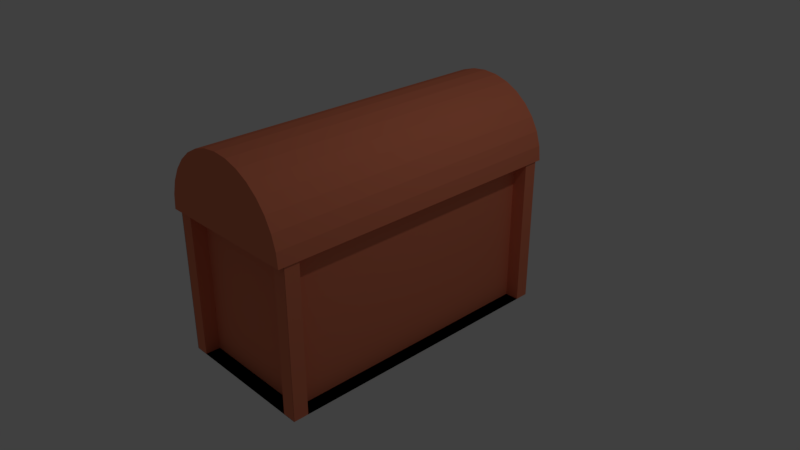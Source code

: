 # Source: Truhe_zu.blend  (saved by Blender 2.78.0; exported with 4.5.12 LTS)
import bpy
from mathutils import Matrix  # noqa: F401  (used for matrix-valued properties, if any)

bpy.ops.wm.read_factory_settings(use_empty=True)
scene = bpy.context.scene
scene.name = 'Scene'

# ---- collections
col_collection_1 = bpy.data.collections.new('Collection 1'); scene.collection.children.link(col_collection_1)

# ---- materials (node trees are filled in below, after node groups)
mat_material = bpy.data.materials.new('Material')
mat_material.alpha_threshold = 0.0
mat_material.use_transparent_shadow = False
mat_material.diffuse_color = (0.8, 0.2234, 0.1204, 1.0)
mat_material.roughness = 0.5
mat_material.line_color = (0.0, 0.0, 0.0, 1.0)

# ---- material node trees

# ---- world
world_world = bpy.data.worlds.new('World'); scene.world = world_world
world_world.color = (0.05088, 0.05088, 0.05088)
world_world.use_sun_shadow = False
world_world.sun_shadow_jitter_overblur = 0.0
world_world.cycles.sampling_method = 'MANUAL'

# ---- cameras
cam_camera = bpy.data.cameras.new('Camera')
cam_camera.clip_end = 100.0
cam_camera.lens = 35.0
cam_camera.sensor_width = 32.0
cam_camera.sensor_height = 18.0
cam_camera.ortho_scale = 7.314
cam_camera.dof.focus_distance = 0.0
cam_camera.dof.aperture_fstop = 128.0

# ---- lights
light_lamp = bpy.data.lights.new('Lamp', 'POINT')
light_lamp.transmission_factor = 0.0
light_lamp.cutoff_distance = 30.0
light_lamp.energy = 100.0
light_lamp.shadow_buffer_clip_start = 1.001
light_lamp.shadow_soft_size = 0.1
light_lamp.shadow_maximum_resolution = 0.006
light_lamp.use_absolute_resolution = True

# ---- meshes
me_cylinder = bpy.data.meshes.new('Cylinder')
me_cylinder.from_pydata([(1.0, 7.55e-08, -1.0), (1.0, 7.55e-08, 1.0), (0.9808, -0.1951, -1.0), (0.9808, -0.1951, 1.0), (0.9239, -0.3827, -1.0), (0.9239, -0.3827, 1.0), (0.8315, -0.5556, -1.0), (0.8315, -0.5556, 1.0), (0.7071, -0.7071, -1.0), (0.7071, -0.7071, 1.0), (0.5556, -0.8315, -1.0), (0.5556, -0.8315, 1.0), (0.3827, -0.9239, -1.0), (0.3827, -0.9239, 1.0), (0.1951, -0.9808, -1.0), (0.1951, -0.9808, 1.0), (-3.258e-07, -1.0, -1.0), (-3.258e-07, -1.0, 1.0), (-0.1951, -0.9808, -1.0), (-0.1951, -0.9808, 1.0), (-0.3827, -0.9239, -1.0), (-0.3827, -0.9239, 1.0), (-0.5556, -0.8315, -1.0), (-0.5556, -0.8315, 1.0), (-0.7071, -0.7071, -1.0), (-0.7071, -0.7071, 1.0), (-0.8315, -0.5556, -1.0), (-0.8315, -0.5556, 1.0), (-0.9239, -0.3827, -1.0), (-0.9239, -0.3827, 1.0), (-0.9808, -0.1951, -1.0), (-0.9808, -0.1951, 1.0), (-1.0, 9.656e-07, -1.0), (0.9904, -0.09755, -1.0), (0.9523, -0.2889, -1.0), (0.8777, -0.4691, -1.0), (0.7693, -0.6313, -1.0), (0.6313, -0.7693, -1.0), (0.4691, -0.8777, -1.0), (0.2889, -0.9523, -1.0), (0.09754, -0.9904, -1.0), (-0.09755, -0.9904, -1.0), (-0.2889, -0.9523, -1.0), (-0.4691, -0.8777, -1.0), (-0.6313, -0.7693, -1.0), (-0.7693, -0.6313, -1.0), (-0.8777, -0.4691, -1.0), (-0.9523, -0.2889, -1.0), (-0.9904, -0.09754, -1.0), (0.9904, -0.09755, -1.0), (0.9808, -0.1951, -1.0), (0.9523, -0.2889, -1.0), (0.9239, -0.3827, -1.0), (0.8777, -0.4691, -1.0), (0.8315, -0.5556, -1.0), (0.7693, -0.6313, -1.0), (0.7071, -0.7071, -1.0), (0.6313, -0.7693, -1.0), (0.5556, -0.8315, -1.0), (0.4691, -0.8777, -1.0), (0.3827, -0.9239, -1.0), (0.2889, -0.9523, -1.0), (0.1951, -0.9808, -1.0), (0.09754, -0.9904, -1.0), (-3.258e-07, -1.0, -1.0), (-0.09755, -0.9904, -1.0), (-0.1951, -0.9808, -1.0), (-0.2889, -0.9523, -1.0), (-0.3827, -0.9239, -1.0), (-0.4691, -0.8777, -1.0), (-0.5556, -0.8315, -1.0), (-0.6313, -0.7693, -1.0), (-0.7071, -0.7071, -1.0), (-0.7693, -0.6313, -1.0), (-0.8315, -0.5556, -1.0), (-0.8777, -0.4691, -1.0), (-0.9239, -0.3827, -1.0), (-0.9523, -0.2889, -1.0), (-0.9808, -0.1951, -1.0), (-0.9904, -0.09754, -1.0), (-0.9957, -0.1219, 0.9926), (-0.9953, -0.0003535, 1.007)], [(48, 32)], [(0, 1, 3, 2, 33), (2, 3, 5, 4, 34), (4, 5, 7, 6, 35), (6, 7, 9, 8, 36), (8, 9, 11, 10, 37), (10, 11, 13, 12, 38), (12, 13, 15, 14, 39), (14, 15, 17, 16, 40), (16, 17, 19, 18, 41), (18, 19, 21, 20, 42), (20, 21, 23, 22, 43), (22, 23, 25, 24, 44), (24, 25, 27, 26, 45), (26, 27, 29, 28, 46), (28, 29, 31, 30, 47), (33, 2, 50, 49), (42, 20, 68, 67), (2, 34, 51, 50), (4, 35, 53, 52), (34, 4, 52, 51), (6, 36, 55, 54), (43, 22, 70, 69), (8, 37, 57, 56), (10, 38, 59, 58), (35, 6, 54, 53), (12, 39, 61, 60), (44, 24, 72, 71), (14, 40, 63, 62), (16, 41, 65, 64), (36, 8, 56, 55), (18, 42, 67, 66), (45, 26, 74, 73), (20, 43, 69, 68), (22, 44, 71, 70), (37, 10, 58, 57), (24, 45, 73, 72), (46, 28, 76, 75), (26, 46, 75, 74), (28, 47, 77, 76), (38, 12, 60, 59), (30, 48, 79, 78), (47, 30, 78, 77), (39, 14, 62, 61), (40, 16, 64, 63), (41, 18, 66, 65), (32, 0, 49, 50, 51, 52, 53, 54, 55, 56, 57, 58, 59, 60, 61, 62, 63, 64, 65, 66, 67, 68, 69, 70, 71, 72, 73, 74, 75, 76, 77, 78, 79), (78, 31, 80, 81, 32, 79), (3, 1, 81, 80, 31, 29, 27, 25, 23, 21, 19, 17, 15, 13, 11, 9, 7, 5)])
me_cylinder.materials.append(mat_material)
me_cylinder.use_remesh_preserve_volume = False
me_cylinder.use_remesh_preserve_attributes = False
me_cylinder.use_mirror_vertex_groups = False
me_cylinder.update()
me_cube = bpy.data.meshes.new('Cube')
me_cube.from_pydata([(1.0, 1.0, -1.0), (1.0, -1.0, -1.0), (-1.0, -1.0, -1.0), (-1.0, 1.0, -1.0), (1.0, 1.0, 1.0), (1.0, -1.0, 1.0), (-1.0, -1.0, 1.0), (-1.0, 1.0, 1.0), (1.0, -1.001, -1.0), (-1.0, -1.001, -1.0), (1.0, -1.001, 1.0), (-1.0, -1.001, 1.0), (1.0, -1.001, -1.0), (-1.0, -1.001, -1.0), (1.0, -1.001, 1.0), (-1.0, -1.001, 1.0), (1.0, -0.9028, -1.0), (-1.0, -0.9028, -1.0), (1.0, -0.9028, 1.0), (-1.0, -0.9028, 1.0), (-0.8181, -1.0, -1.0), (-0.8181, 1.0, -1.0), (-0.8181, -1.0, 1.0), (-0.8181, 1.0, 1.0), (1.0, 0.9063, -1.0), (-1.0, 0.9063, -1.0), (1.0, 0.9063, 1.0), (-1.0, 0.9063, 1.0), (0.8078, 1.0, -1.0), (0.8078, -1.0, -1.0), (0.8078, 1.0, 1.0), (0.8078, -1.0, 1.0)], [], [(0, 1, 2, 3), (11, 9, 13, 15), (4, 5, 31, 30), (2, 1, 8, 9), (3, 2, 20, 21), (0, 3, 25, 24), (5, 6, 11, 10), (6, 2, 9, 11), (1, 5, 10, 8), (14, 15, 19, 18), (9, 8, 12, 13), (10, 11, 15, 14), (8, 10, 14, 12), (16, 18, 19, 17), (12, 14, 18, 16), (15, 13, 17, 19), (13, 12, 16, 17), (20, 22, 23, 21), (2, 6, 22, 20), (6, 7, 23, 22), (7, 3, 21, 23), (26, 24, 25, 27), (4, 0, 24, 26), (7, 4, 26, 27), (3, 7, 27, 25), (28, 30, 31, 29), (5, 1, 29, 31), (0, 4, 30, 28), (1, 0, 28, 29)])
me_cube.materials.append(mat_material)
me_cube.use_remesh_preserve_volume = False
me_cube.use_remesh_preserve_attributes = False
me_cube.use_mirror_vertex_groups = False
me_cube.update()

# ---- objects
ob_cylinder = bpy.data.objects.new('Cylinder', me_cylinder)
ob_cube = bpy.data.objects.new('Cube', me_cube)
ob_lamp = bpy.data.objects.new('Lamp', light_lamp)
ob_camera = bpy.data.objects.new('Camera', cam_camera)

# ---- transforms, parenting, visibility, modifiers, constraints
ob_cylinder.location = (0.01915, -0.01265, 1.001)
ob_cylinder.rotation_euler = (-1.566, -0.001911, 0.00131)
ob_cylinder.scale = (1.0, 1.001, 2.1)
ob_cylinder.lineart.crease_threshold = 0.0
ob_cube.location = (0.0, 0.0, 0.0)
ob_cube.scale = (1.0, 2.024, 1.0)
ob_cube.lock_rotations_4d = False
ob_cube.empty_display_type = 'ARROWS'
ob_cube.lineart.crease_threshold = 0.0
ob_lamp.location = (4.076, 1.005, 5.904)
ob_lamp.rotation_euler = (0.6503, 0.05522, 1.866)
ob_lamp.lock_rotations_4d = False
ob_lamp.empty_display_type = 'ARROWS'
ob_lamp.color = (0.0, 0.0, 0.0, 0.0)
ob_lamp.lineart.crease_threshold = 0.0
ob_camera.location = (7.481, -6.508, 5.344)
ob_camera.rotation_euler = (1.109, 0.0, 0.8149)
ob_camera.lock_rotations_4d = False
ob_camera.empty_display_type = 'ARROWS'
ob_camera.color = (0.0, 0.0, 0.0, 0.0)
ob_camera.display_type = 'WIRE'
ob_camera.lineart.crease_threshold = 0.0

# ---- collection membership
col_collection_1.objects.link(ob_cylinder)
col_collection_1.objects.link(ob_cube)
col_collection_1.objects.link(ob_lamp)
col_collection_1.objects.link(ob_camera)

# ---- scene / render settings (as saved in the file)
scene.camera = ob_camera
scene.frame_start = 1; scene.frame_end = 250; scene.frame_set(1)
scene.render.engine = 'BLENDER_EEVEE_NEXT'
scene.render.resolution_percentage = 50
scene.render.dither_intensity = 0.0
scene.cycles.use_denoising = False
scene.cycles.samples = 128
scene.cycles.sampling_pattern = 'TABULATED_SOBOL'
scene.cycles.light_sampling_threshold = 0.0
scene.cycles.use_adaptive_sampling = False
scene.cycles.use_light_tree = False
scene.cycles.blur_glossy = 0.0
scene.cycles.sample_clamp_indirect = 0.0
scene.view_settings.view_transform = 'Standard'
bpy.context.view_layer.update()
